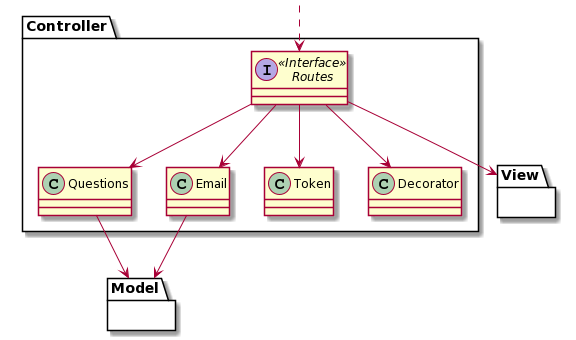

The diagram above was rendered by PlantUML. Its source (embedded in the PNG):
@startuml
package Controller {
Class Questions
Class Email
Class Token
Class Decorator
Interface Routes <<Interface>>
}

package Model{
}

package View{
}

Class HiddenOutside #FFFFFF
HiddenOutside ..> Routes

Routes --> Questions
Routes --> Email
Routes --> Token
Routes --> Decorator
Questions --> Model
Email --> Model
Routes --> View
@enduml